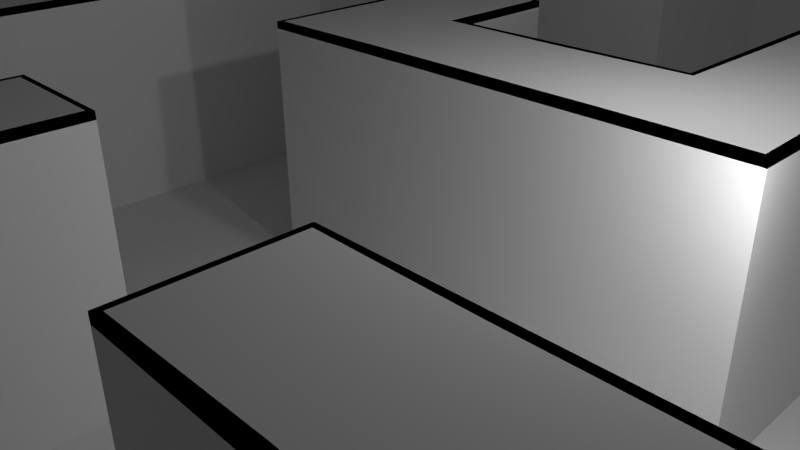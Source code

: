 # Source: Maze_Tile.blend  (saved by Blender 2.76.0; exported with 4.5.12 LTS)
import bpy
from mathutils import Matrix  # noqa: F401  (used for matrix-valued properties, if any)

bpy.ops.wm.read_factory_settings(use_empty=True)
scene = bpy.context.scene
scene.name = 'Scene'

# ---- collections
col_collection_1 = bpy.data.collections.new('Collection 1'); scene.collection.children.link(col_collection_1)

# ---- materials (node trees are filled in below, after node groups)
mat_walls = bpy.data.materials.new('Walls')
mat_walls.alpha_threshold = 0.0
mat_walls.use_transparent_shadow = False
mat_walls.roughness = 0.5
mat_walls.specular_intensity = 0.0
mat_floor = bpy.data.materials.new('Floor')
mat_floor.alpha_threshold = 0.0
mat_floor.use_transparent_shadow = False
mat_floor.roughness = 0.5
mat_floor.specular_intensity = 0.0

# ---- material node trees

# ---- world
world_world = bpy.data.worlds.new('World'); scene.world = world_world
world_world.color = (0.05088, 0.05088, 0.05088)
world_world.use_sun_shadow = False
world_world.sun_shadow_jitter_overblur = 0.0
world_world.cycles.sampling_method = 'MANUAL'
world_world.cycles.sample_map_resolution = 256

# ---- cameras
cam_camera = bpy.data.cameras.new('Camera')
cam_camera.clip_end = 100.0
cam_camera.lens = 35.0
cam_camera.sensor_width = 32.0
cam_camera.sensor_height = 18.0
cam_camera.ortho_scale = 7.314
cam_camera.dof.focus_distance = 0.0
cam_camera.dof.aperture_fstop = 128.0

# ---- lights
light_lamp_003 = bpy.data.lights.new('Lamp.003', 'POINT')
light_lamp_003.transmission_factor = 0.0
light_lamp_003.cutoff_distance = 30.0
light_lamp_003.energy = 100.0
light_lamp_003.shadow_buffer_clip_start = 1.001
light_lamp_003.shadow_soft_size = 0.1
light_lamp_003.shadow_maximum_resolution = 0.006
light_lamp_003.use_absolute_resolution = True
light_lamp_003.cycles.use_multiple_importance_sampling = False
light_lamp_002 = bpy.data.lights.new('Lamp.002', 'POINT')
light_lamp_002.transmission_factor = 0.0
light_lamp_002.cutoff_distance = 30.0
light_lamp_002.energy = 100.0
light_lamp_002.shadow_buffer_clip_start = 1.001
light_lamp_002.shadow_soft_size = 0.1
light_lamp_002.shadow_maximum_resolution = 0.006
light_lamp_002.use_absolute_resolution = True
light_lamp_002.cycles.use_multiple_importance_sampling = False
light_lamp_001 = bpy.data.lights.new('Lamp.001', 'POINT')
light_lamp_001.transmission_factor = 0.0
light_lamp_001.cutoff_distance = 30.0
light_lamp_001.energy = 100.0
light_lamp_001.shadow_buffer_clip_start = 1.001
light_lamp_001.shadow_soft_size = 0.1
light_lamp_001.shadow_maximum_resolution = 0.006
light_lamp_001.use_absolute_resolution = True
light_lamp_001.cycles.use_multiple_importance_sampling = False
light_lamp = bpy.data.lights.new('Lamp', 'POINT')
light_lamp.transmission_factor = 0.0
light_lamp.cutoff_distance = 30.0
light_lamp.energy = 100.0
light_lamp.shadow_buffer_clip_start = 1.001
light_lamp.shadow_soft_size = 0.1
light_lamp.shadow_maximum_resolution = 0.006
light_lamp.use_absolute_resolution = True
light_lamp.cycles.use_multiple_importance_sampling = False

# ---- meshes
me_plane_002 = bpy.data.meshes.new('Plane.002')
me_plane_002.from_pydata([(1.0, -1.0, 0.0), (-1.0, -0.4545, 0.0), (-1.0, -0.6364, 0.0), (-0.09091, -1.0, 0.0), (0.09091, -1.0, 0.0), (0.8182, -1.0, 0.0), (1.0, -0.8182, 0.0), (1.0, -0.6364, 0.0), (1.0, -0.4545, 0.0), (1.0, 0.2727, 0.0), (1.0, 0.4545, 0.0), (0.09091, 1.0, 0.0), (-0.09091, 1.0, 0.0), (-0.2727, 1.0, 0.0), (-0.4545, 1.0, 0.0), (-0.8182, -0.6364, 0.0), (-0.8182, -0.4545, 0.0), (-0.6364, -0.6364, 0.0), (-0.6364, -0.4545, 0.0), (-0.6364, -0.2727, 0.0), (-0.6364, -0.09091, 0.0), (-0.6364, 0.09091, 0.0), (-0.6364, 0.2727, 0.0), (-0.4545, -0.6364, 0.0), (-0.4545, -0.4545, 0.0), (-0.4545, -0.2727, 0.0), (-0.4545, -0.09091, 0.0), (-0.4545, 0.09091, 0.0), (-0.4545, 0.2727, 0.0), (-0.4545, 0.6364, 0.0), (-0.4545, 0.8182, 0.0), (-0.2727, 0.6364, 0.0), (-0.09091, -0.8182, 0.0), (-0.09091, -0.6364, 0.0), (-0.09091, -0.4545, 0.0), (-0.09091, -0.09091, 0.0), (-0.09091, 0.09091, 0.0), (-0.09091, 0.2727, 0.0), (-0.09091, 0.6364, 0.0), (0.09091, -0.8182, 0.0), (0.09091, -0.6364, 0.0), (0.09091, -0.4545, 0.0), (0.09091, -0.09091, 0.0), (0.09091, 0.09091, 0.0), (0.09091, 0.2727, 0.0), (0.09091, 0.6364, 0.0), (0.09091, 0.8182, 0.0), (0.2727, -0.09091, 0.0), (0.2727, 0.09091, 0.0), (0.4545, -0.6364, 0.0), (0.4545, -0.4545, 0.0), (0.4545, -0.09091, 0.0), (0.4545, 0.09091, 0.0), (0.4545, 0.2727, 0.0), (0.4545, 0.4545, 0.0), (0.4545, 0.6364, 0.0), (0.6364, -0.6364, 0.0), (0.6364, -0.4545, 0.0), (0.6364, -0.09091, 0.0), (0.6364, 0.09091, 0.0), (0.6364, 0.2727, 0.0), (0.6364, 0.4545, 0.0), (0.6364, 0.6364, 0.0), (0.8182, -0.8182, 0.0), (0.8182, -0.6364, 0.0), (0.8182, -0.4545, 0.0), (0.8182, 0.2727, 0.0), (0.8182, 0.4545, 0.0), (0.8182, -1.0, 0.3708), (1.0, -1.0, 0.3708), (-1.0, -0.4545, 0.3708), (-1.0, -0.6364, 0.3708), (-0.09091, -1.0, 0.3708), (0.09091, -1.0, 0.3708), (1.0, -0.8182, 0.3708), (1.0, -0.6364, 0.3708), (1.0, -0.4545, 0.3708), (1.0, 0.2727, 0.3708), (1.0, 0.4545, 0.3708), (0.09091, 1.0, 0.3708), (-0.09091, 1.0, 0.3708), (-0.2727, 1.0, 0.3708), (-0.4545, 1.0, 0.3708), (-0.8182, -0.6364, 0.3708), (-0.8182, -0.4545, 0.3708), (-0.6364, -0.6364, 0.3708), (-0.6364, -0.4545, 0.3708), (-0.6364, -0.2727, 0.3708), (-0.6364, -0.09091, 0.3708), (-0.6364, 0.09091, 0.3708), (-0.6364, 0.2727, 0.3708), (-0.4545, 0.8182, 0.3708), (-0.4545, -0.6364, 0.3708), (-0.4545, -0.4545, 0.3708), (-0.4545, -0.2727, 0.3708), (-0.4545, -0.09091, 0.3708), (-0.4545, 0.09091, 0.3708), (-0.4545, 0.2727, 0.3708), (-0.4545, 0.6364, 0.3708), (-0.2727, 0.6364, 0.3708), (-0.09091, -0.8182, 0.3708), (-0.09091, -0.6364, 0.3708), (-0.09091, -0.4545, 0.3708), (-0.09091, -0.09091, 0.3708), (-0.09091, 0.09091, 0.3708), (-0.09091, 0.2727, 0.3708), (-0.09091, 0.6364, 0.3708), (0.09091, 0.8182, 0.3708), (0.09091, -0.8182, 0.3708), (0.09091, -0.6364, 0.3708), (0.09091, -0.4545, 0.3708), (0.09091, -0.09091, 0.3708), (0.09091, 0.09091, 0.3708), (0.09091, 0.2727, 0.3708), (0.09091, 0.6364, 0.3708), (0.2727, -0.09091, 0.3708), (0.2727, 0.09091, 0.3708), (0.4545, -0.6364, 0.3708), (0.4545, -0.4545, 0.3708), (0.4545, -0.09091, 0.3708), (0.4545, 0.09091, 0.3708), (0.4545, 0.2727, 0.3708), (0.4545, 0.4545, 0.3708), (0.4545, 0.6364, 0.3708), (0.6364, -0.6364, 0.3708), (0.6364, -0.4545, 0.3708), (0.6364, -0.09091, 0.3708), (0.6364, 0.09091, 0.3708), (0.6364, 0.2727, 0.3708), (0.6364, 0.4545, 0.3708), (0.6364, 0.6364, 0.3708), (0.8182, -0.8182, 0.3708), (0.8182, -0.6364, 0.3708), (0.8182, -0.4545, 0.3708), (0.8182, 0.2727, 0.3708), (0.8182, 0.4545, 0.3708)], [], [(24, 25, 94, 93), (23, 24, 93, 92), (37, 36, 104, 105), (36, 35, 103, 104), (67, 61, 129, 135), (13, 14, 82, 81), (60, 128, 134, 66), (64, 63, 131, 132), (12, 13, 81, 80), (14, 30, 91, 82), (63, 5, 68, 131), (11, 12, 80, 79), (34, 33, 101, 102), (1, 2, 71, 70), (33, 32, 100, 101), (32, 3, 72, 100), (65, 57, 125, 133), (61, 62, 130, 129), (22, 21, 89, 90), (48, 43, 112, 116), (56, 64, 132, 124), (18, 16, 84, 86), (29, 31, 99, 98), (21, 20, 88, 89), (42, 47, 115, 111), (59, 60, 128, 127), (15, 17, 85, 83), (20, 19, 87, 88), (58, 59, 127, 126), (19, 18, 86, 87), (62, 55, 123, 130), (17, 23, 92, 85), (47, 51, 119, 115), (31, 38, 106, 99), (25, 26, 95, 94), (3, 4, 73, 72), (50, 49, 117, 118), (52, 48, 116, 120), (26, 27, 96, 95), (8, 65, 133, 76), (46, 11, 79, 107), (27, 28, 97, 96), (4, 39, 108, 73), (39, 40, 109, 108), (41, 34, 102, 110), (28, 22, 90, 97), (53, 52, 120, 121), (40, 41, 110, 109), (30, 29, 98, 91), (0, 6, 74, 69), (2, 15, 83, 71), (66, 9, 77, 134), (54, 53, 121, 122), (35, 42, 111, 103), (6, 7, 75, 74), (16, 1, 70, 84), (10, 67, 135, 78), (55, 54, 122, 123), (49, 56, 124, 117), (7, 8, 76, 75), (57, 50, 118, 125), (44, 37, 105, 113), (5, 0, 69, 68), (43, 44, 113, 112), (51, 58, 126, 119), (38, 45, 114, 106), (45, 46, 107, 114), (9, 10, 78, 77)])
_uv = me_plane_002.uv_layers.new(name='UVMap')
_uv.uv.foreach_set('vector', [1.094, 1.032, 0.7805, 1.032, 0.7805, 0.1539, 1.094, 0.1539, 1.408, 1.032, 1.094, 1.032, 1.094, 0.1539, 1.408, 0.1539, -0.1603, 1.032, 0.1533, 1.032, 0.1533, 0.1539, -0.1603, 0.1539, 0.1533, 1.032, 0.4669, 1.032, 0.4669, 0.1539, 0.1533, 0.1539, -1.101, 1.032, -0.7876, 1.032, -0.7876, 0.1539, -1.101, 0.1539, 0.3574, 8.465e-05, 0.7146, 8.452e-05, 0.7146, 0.9999, 0.3574, 0.9999, -0.7876, 1.032, -0.7876, 0.1539, -1.101, 0.1539, -1.101, 1.032, 1.408, 1.032, 1.721, 1.032, 1.721, 0.1539, 1.408, 0.1539, 8.452e-05, 8.473e-05, 0.3574, 8.465e-05, 0.3574, 0.9999, 8.452e-05, 0.9999, 2.035, 1.032, 2.349, 1.032, 2.349, 0.1539, 2.035, 0.1539, 1.721, 1.032, 2.035, 1.032, 2.035, 0.1539, 1.721, 0.1539, 5.995e-05, 5.977e-05, 0.3574, 5.977e-05, 0.3574, 0.9999, 5.977e-05, 0.9999, 1.094, 1.032, 1.408, 1.032, 1.408, 0.1539, 1.094, 0.1539, 0.3344, 0.5, 0.2681, 0.5, 1.408, 0.1539, 0.3344, 0.6854, 1.408, 1.032, 1.721, 1.032, 1.721, 0.1539, 1.408, 0.1539, 1.721, 1.032, 2.035, 1.032, 2.035, 0.1539, 1.721, 0.1539, -1.101, 1.032, -0.7876, 1.032, -0.7876, 0.1539, -1.101, 0.1539, -0.4739, 1.032, -0.7876, 1.032, -0.7876, 0.1539, -0.4739, 0.1539, -0.1603, 1.032, 0.1533, 1.032, 0.1533, 0.1539, -0.1603, 0.1539, -0.1603, 1.032, 0.1533, 1.032, 0.1533, 0.1539, -0.1603, 0.1539, -0.7876, 1.032, -1.101, 1.032, -1.101, 0.1539, -0.7876, 0.1539, 1.408, 1.032, 1.721, 1.032, 1.721, 0.1539, 1.408, 0.1539, 1.094, 1.032, 0.7805, 1.032, 0.7805, 0.1539, 1.094, 0.1539, 0.1533, 1.032, 0.4669, 1.032, 0.4669, 0.1539, 0.1533, 0.1539, 0.1533, 1.032, -0.1603, 1.032, -0.1603, 0.1539, 0.1533, 0.1539, 0.1533, 1.032, -0.1603, 1.032, -0.1603, 0.1539, 0.1533, 0.1539, 1.721, 1.032, 1.408, 1.032, 1.408, 0.1539, 1.721, 0.1539, 0.4669, 1.032, 0.7805, 1.032, 0.7805, 0.1539, 0.4669, 0.1539, 0.4669, 1.032, 0.1533, 1.032, 0.1533, 0.1539, 0.4669, 0.1539, 0.7805, 1.032, 1.094, 1.032, 1.094, 0.1539, 0.7805, 0.1539, -0.7876, 1.032, -0.4739, 1.032, -0.4739, 0.1539, -0.7876, 0.1539, 1.408, 1.032, 1.094, 1.032, 1.094, 0.1539, 1.408, 0.1539, -0.1603, 1.032, -0.4739, 1.032, -0.4739, 0.1539, -0.1603, 0.1539, 0.7805, 1.032, 0.4669, 1.032, 0.4669, 0.1539, 0.7805, 0.1539, 0.7805, 1.032, 0.4669, 1.032, 0.4669, 0.1539, 0.7805, 0.1539, 0.4669, 0.5, 0.5331, 0.5, 0.1533, 0.1539, 0.4669, 0.1539, 1.094, 1.032, 1.408, 1.032, 1.408, 0.1539, 1.094, 0.1539, -0.4739, 1.032, -0.1603, 1.032, -0.1603, 0.1539, -0.4739, 0.1539, 0.4669, 1.032, 0.1533, 1.032, 0.1533, 0.1539, 0.4669, 0.1539, 2.035, 1.032, 2.349, 1.032, 2.349, 0.1539, 2.035, 0.1539, -1.101, 1.032, -1.415, 1.032, -1.415, 0.1539, -1.101, 0.1539, 0.1533, 1.032, -0.1603, 1.032, -0.1603, 0.1539, 0.1533, 0.1539, 2.035, 1.032, 1.721, 1.032, 1.721, 0.1539, 2.035, 0.1539, 1.721, 1.032, 1.408, 1.032, 1.408, 0.1539, 1.721, 0.1539, 0.1533, 1.032, 0.4669, 1.032, 0.4669, 0.1539, 0.1533, 0.1539, 1.094, 1.032, 1.408, 1.032, 1.408, 0.1539, 1.094, 0.1539, -0.1603, 1.032, 0.1533, 1.032, 0.1533, 0.1539, -0.1603, 0.1539, 1.408, 1.032, 1.094, 1.032, 1.094, 0.1539, 1.408, 0.1539, -1.101, 1.032, -0.7876, 1.032, -0.7876, 0.1539, -1.101, 0.1539, 0.0, 1.0, 2.155e-07, 0.6667, 0.7287, 0.6667, 0.7287, 1.0, 2.035, 1.032, 1.721, 1.032, 1.721, 0.1539, 2.035, 0.1539, -1.101, 1.032, -1.415, 1.032, -1.415, 0.1539, -1.101, 0.1539, -0.4739, 1.032, -0.1603, 1.032, -0.1603, 0.1539, -0.4739, 0.1539, 0.4669, 1.032, 0.1533, 1.032, 0.1533, 0.1539, 0.4669, 0.1539, 2.155e-07, 0.6667, 1.381e-07, 0.3333, 0.7287, 0.3333, 0.7287, 0.6667, 1.721, 1.032, 2.035, 1.032, 2.035, 0.1539, 1.721, 0.1539, 2.035, 1.032, 2.349, 1.032, 2.349, 0.1539, 2.035, 0.1539, -0.7876, 1.032, -0.4739, 1.032, -0.4739, 0.1539, -0.7876, 0.1539, -0.4739, 1.032, -0.7876, 1.032, -0.7876, 0.1539, -0.4739, 0.1539, 1.381e-07, 0.3333, 6.07e-08, 1.639e-07, 0.7287, 0.0, 0.7287, 0.3333, -0.7876, 1.032, -0.4739, 1.032, -0.4739, 0.1539, -0.7876, 0.1539, 0.1533, 1.032, 0.4669, 1.032, 0.4669, 0.1539, 0.1533, 0.1539, 7.034e-05, 7.002e-05, 0.4904, 7.003e-05, 0.4904, 0.9999, 7.002e-05, 0.9999, 0.1533, 1.032, -0.1603, 1.032, -0.1603, 0.1539, 0.1533, 0.1539, -0.4739, 1.032, -0.7876, 1.032, -0.7876, 0.1539, -0.4739, 0.1539, 0.4669, 1.032, 0.1533, 1.032, 0.1533, 0.1539, 0.4669, 0.1539, -0.7876, 1.032, -1.101, 1.032, -1.101, 0.1539, -0.7876, 0.1539, 5.991e-05, 5.977e-05, 0.3574, 5.977e-05, 0.3574, 0.9999, 5.977e-05, 0.9999])
me_plane_002.materials.append(mat_walls)
me_plane_002.use_remesh_preserve_volume = False
me_plane_002.use_remesh_preserve_attributes = False
me_plane_002.use_mirror_vertex_groups = False
me_plane_002.update()
me_plane_001 = bpy.data.meshes.new('Plane.001')
me_plane_001.from_pydata([(0.8182, -1.0, 0.3708), (1.0, -1.0, 0.3708), (-1.0, -0.4545, 0.3708), (-1.0, -0.6364, 0.3708), (-0.09091, -1.0, 0.3708), (0.09091, -1.0, 0.3708), (1.0, -0.8182, 0.3708), (1.0, -0.6364, 0.3708), (1.0, -0.4545, 0.3708), (1.0, 0.2727, 0.3708), (1.0, 0.4545, 0.3708), (0.09091, 1.0, 0.3708), (-0.09091, 1.0, 0.3708), (-0.2727, 1.0, 0.3708), (-0.4545, 1.0, 0.3708), (-0.8182, -0.6364, 0.3708), (-0.8182, -0.4545, 0.3708), (-0.6364, -0.6364, 0.3708), (-0.6364, -0.4545, 0.3708), (-0.6364, -0.2727, 0.3708), (-0.6364, -0.09091, 0.3708), (-0.6364, 0.09091, 0.3708), (-0.6364, 0.2727, 0.3708), (-0.4545, 0.8182, 0.3708), (-0.4545, -0.6364, 0.3708), (-0.4545, -0.4545, 0.3708), (-0.4545, -0.2727, 0.3708), (-0.4545, -0.09091, 0.3708), (-0.4545, 0.09091, 0.3708), (-0.4545, 0.2727, 0.3708), (-0.4545, 0.6364, 0.3708), (-0.2727, 0.8182, 0.3708), (-0.2727, 0.6364, 0.3708), (-0.09091, 0.8182, 0.3708), (-0.09091, -0.8182, 0.3708), (-0.09091, -0.6364, 0.3708), (-0.09091, -0.4545, 0.3708), (-0.09091, -0.09091, 0.3708), (-0.09091, 0.09091, 0.3708), (-0.09091, 0.2727, 0.3708), (-0.09091, 0.6364, 0.3708), (0.09091, 0.8182, 0.3708), (0.09091, -0.8182, 0.3708), (0.09091, -0.6364, 0.3708), (0.09091, -0.4545, 0.3708), (0.09091, -0.09091, 0.3708), (0.09091, 0.09091, 0.3708), (0.09091, 0.2727, 0.3708), (0.09091, 0.6364, 0.3708), (0.2727, -0.09091, 0.3708), (0.2727, 0.09091, 0.3708), (0.4545, -0.6364, 0.3708), (0.4545, -0.4545, 0.3708), (0.4545, -0.09091, 0.3708), (0.4545, 0.09091, 0.3708), (0.4545, 0.2727, 0.3708), (0.4545, 0.4545, 0.3708), (0.4545, 0.6364, 0.3708), (0.6364, -0.6364, 0.3708), (0.6364, -0.4545, 0.3708), (0.6364, -0.09091, 0.3708), (0.6364, 0.09091, 0.3708), (0.6364, 0.2727, 0.3708), (0.6364, 0.4545, 0.3708), (0.6364, 0.6364, 0.3708), (0.8182, -0.8182, 0.3708), (0.8182, -0.6364, 0.3708), (0.8182, -0.4545, 0.3708), (0.8182, 0.2727, 0.3708), (0.8182, 0.4545, 0.3708)], [], [(23, 31, 13, 14), (31, 33, 12, 13), (33, 41, 11, 12), (3, 15, 16, 2), (15, 17, 18, 16), (17, 24, 25, 18), (18, 25, 26, 19), (19, 26, 27, 20), (20, 27, 28, 21), (21, 28, 29, 22), (30, 32, 31, 23), (32, 40, 33, 31), (4, 5, 42, 34), (34, 42, 43, 35), (35, 43, 44, 36), (37, 45, 46, 38), (38, 46, 47, 39), (40, 48, 41, 33), (45, 49, 50, 46), (49, 53, 54, 50), (51, 58, 59, 52), (53, 60, 61, 54), (54, 61, 62, 55), (55, 62, 63, 56), (56, 63, 64, 57), (58, 66, 67, 59), (62, 68, 69, 63), (0, 1, 6, 65), (65, 6, 7, 66), (66, 7, 8, 67), (68, 9, 10, 69)])
_uv = me_plane_001.uv_layers.new(name='UVMap')
_uv.uv.foreach_set('vector', [-0.2688, 1.884, 0.03873, 1.884, 0.03873, 2.191, -0.2688, 2.191, 0.03873, 1.884, 0.3462, 1.884, 0.3462, 2.191, 0.03873, 2.191, 0.3462, 1.884, 0.6538, 1.884, 0.6538, 2.191, 0.3462, 2.191, -1.191, -0.5763, -0.8838, -0.5763, -0.8838, -0.2688, -1.191, -0.2688, -0.8838, -0.5763, -0.5763, -0.5763, -0.5763, -0.2688, -0.8838, -0.2688, -0.5763, -0.5763, -0.2688, -0.5763, -0.2688, -0.2688, -0.5763, -0.2688, -0.5763, -0.2688, -0.2688, -0.2688, -0.2688, 0.03873, -0.5763, 0.03873, -0.5763, 0.03873, -0.2688, 0.03873, -0.2688, 0.3462, -0.5763, 0.3462, -0.5763, 0.3462, -0.2688, 0.3462, -0.2688, 0.6538, -0.5763, 0.6538, -0.5763, 0.6538, -0.2688, 0.6538, -0.2688, 0.9613, -0.5763, 0.9613, -0.2688, 1.576, 0.03873, 1.576, 0.03873, 1.884, -0.2688, 1.884, 0.03873, 1.576, 0.3462, 1.576, 0.3462, 1.884, 0.03873, 1.884, 0.3462, -1.191, 0.6538, -1.191, 0.6538, -0.8838, 0.3462, -0.8838, 0.3462, -0.8838, 0.6538, -0.8838, 0.6538, -0.5763, 0.3462, -0.5763, 0.3462, -0.5763, 0.6538, -0.5763, 0.6538, -0.2688, 0.3462, -0.2688, 0.3462, 0.3462, 0.6538, 0.3462, 0.6538, 0.6538, 0.3462, 0.6538, 0.3462, 0.6538, 0.6538, 0.6538, 0.6538, 0.9613, 0.3462, 0.9613, 0.3462, 1.576, 0.6538, 1.576, 0.6538, 1.884, 0.3462, 1.884, 0.6538, 0.3462, 0.9613, 0.3462, 0.9613, 0.6538, 0.6538, 0.6538, 0.9613, 0.3462, 1.269, 0.3462, 1.269, 0.6538, 0.9613, 0.6538, 1.269, -0.5763, 1.576, -0.5763, 1.576, -0.2688, 1.269, -0.2688, 1.269, 0.3462, 1.576, 0.3462, 1.576, 0.6538, 1.269, 0.6538, 1.269, 0.6538, 1.576, 0.6538, 1.576, 0.9613, 1.269, 0.9613, 1.269, 0.9613, 1.576, 0.9613, 1.576, 1.269, 1.269, 1.269, 1.269, 1.269, 1.576, 1.269, 1.576, 1.576, 1.269, 1.576, 1.576, -0.5763, 1.884, -0.5763, 1.884, -0.2688, 1.576, -0.2688, 1.576, 0.9613, 1.884, 0.9613, 1.884, 1.269, 1.576, 1.269, 1.884, -1.191, 2.191, -1.191, 2.191, -0.8838, 1.884, -0.8838, 1.884, -0.8838, 2.191, -0.8838, 2.191, -0.5763, 1.884, -0.5763, 1.884, -0.5763, 2.191, -0.5763, 2.191, -0.2688, 1.884, -0.2688, 1.884, 0.9613, 2.191, 0.9613, 2.191, 1.269, 1.884, 1.269])
me_plane_001.materials.append(mat_floor)
me_plane_001.use_remesh_preserve_volume = False
me_plane_001.use_remesh_preserve_attributes = False
me_plane_001.use_mirror_vertex_groups = False
me_plane_001.update()
me_plane = bpy.data.meshes.new('Plane')
me_plane.from_pydata([(-1.0, -1.0, 0.0), (-1.0, 1.0, 0.0), (1.0, 1.0, 0.0), (-1.0, 0.8182, 0.0), (-1.0, 0.6364, 0.0), (-1.0, 0.4545, 0.0), (-1.0, 0.2727, 0.0), (-1.0, 0.09091, 0.0), (-1.0, -0.09091, 0.0), (-1.0, -0.2727, 0.0), (-1.0, -0.4545, 0.0), (-1.0, -0.6364, 0.0), (-1.0, -0.8182, 0.0), (-0.8182, -1.0, 0.0), (-0.6364, -1.0, 0.0), (-0.4545, -1.0, 0.0), (-0.2727, -1.0, 0.0), (-0.09091, -1.0, 0.0), (0.09091, -1.0, 0.0), (0.2727, -1.0, 0.0), (0.4545, -1.0, 0.0), (0.6364, -1.0, 0.0), (0.8182, -1.0, 0.0), (1.0, -0.4545, 0.0), (1.0, -0.2727, 0.0), (1.0, -0.09091, 0.0), (1.0, 0.09091, 0.0), (1.0, 0.2727, 0.0), (1.0, 0.4545, 0.0), (1.0, 0.6364, 0.0), (1.0, 0.8182, 0.0), (0.8182, 1.0, 0.0), (0.6364, 1.0, 0.0), (0.4545, 1.0, 0.0), (0.2727, 1.0, 0.0), (0.09091, 1.0, 0.0), (-0.4545, 1.0, 0.0), (-0.6364, 1.0, 0.0), (-0.8182, 1.0, 0.0), (-0.8182, -0.8182, 0.0), (-0.8182, -0.6364, 0.0), (-0.8182, -0.4545, 0.0), (-0.8182, -0.2727, 0.0), (-0.8182, -0.09091, 0.0), (-0.8182, 0.09091, 0.0), (-0.8182, 0.2727, 0.0), (-0.8182, 0.4545, 0.0), (-0.8182, 0.6364, 0.0), (-0.8182, 0.8182, 0.0), (-0.6364, -0.8182, 0.0), (-0.6364, -0.6364, 0.0), (-0.6364, -0.4545, 0.0), (-0.6364, -0.2727, 0.0), (-0.6364, -0.09091, 0.0), (-0.6364, 0.09091, 0.0), (-0.6364, 0.2727, 0.0), (-0.6364, 0.4545, 0.0), (-0.6364, 0.6364, 0.0), (-0.6364, 0.8182, 0.0), (-0.4545, -0.8182, 0.0), (-0.4545, -0.6364, 0.0), (-0.4545, -0.4545, 0.0), (-0.4545, -0.2727, 0.0), (-0.4545, -0.09091, 0.0), (-0.4545, 0.09091, 0.0), (-0.4545, 0.2727, 0.0), (-0.4545, 0.4545, 0.0), (-0.4545, 0.6364, 0.0), (-0.4545, 0.8182, 0.0), (-0.2727, -0.8182, 0.0), (-0.2727, -0.6364, 0.0), (-0.2727, -0.4545, 0.0), (-0.2727, -0.2727, 0.0), (-0.2727, -0.09091, 0.0), (-0.2727, 0.09091, 0.0), (-0.2727, 0.2727, 0.0), (-0.2727, 0.4545, 0.0), (-0.2727, 0.6364, 0.0), (-0.09091, -0.8182, 0.0), (-0.09091, -0.6364, 0.0), (-0.09091, -0.4545, 0.0), (-0.09091, -0.2727, 0.0), (-0.09091, -0.09091, 0.0), (-0.09091, 0.09091, 0.0), (-0.09091, 0.2727, 0.0), (-0.09091, 0.4545, 0.0), (-0.09091, 0.6364, 0.0), (0.09091, -0.8182, 0.0), (0.09091, -0.6364, 0.0), (0.09091, -0.4545, 0.0), (0.09091, -0.2727, 0.0), (0.09091, -0.09091, 0.0), (0.09091, 0.09091, 0.0), (0.09091, 0.2727, 0.0), (0.09091, 0.4545, 0.0), (0.09091, 0.6364, 0.0), (0.09091, 0.8182, 0.0), (0.2727, -0.8182, 0.0), (0.2727, -0.6364, 0.0), (0.2727, -0.4545, 0.0), (0.2727, -0.2727, 0.0), (0.2727, -0.09091, 0.0), (0.2727, 0.09091, 0.0), (0.2727, 0.2727, 0.0), (0.2727, 0.4545, 0.0), (0.2727, 0.6364, 0.0), (0.2727, 0.8182, 0.0), (0.4545, -0.8182, 0.0), (0.4545, -0.6364, 0.0), (0.4545, -0.4545, 0.0), (0.4545, -0.2727, 0.0), (0.4545, -0.09091, 0.0), (0.4545, 0.09091, 0.0), (0.4545, 0.2727, 0.0), (0.4545, 0.4545, 0.0), (0.4545, 0.6364, 0.0), (0.4545, 0.8182, 0.0), (0.6364, -0.8182, 0.0), (0.6364, -0.6364, 0.0), (0.6364, -0.4545, 0.0), (0.6364, -0.2727, 0.0), (0.6364, -0.09091, 0.0), (0.6364, 0.09091, 0.0), (0.6364, 0.2727, 0.0), (0.6364, 0.4545, 0.0), (0.6364, 0.6364, 0.0), (0.6364, 0.8182, 0.0), (0.8182, -0.8182, 0.0), (0.8182, -0.6364, 0.0), (0.8182, -0.4545, 0.0), (0.8182, -0.2727, 0.0), (0.8182, -0.09091, 0.0), (0.8182, 0.09091, 0.0), (0.8182, 0.2727, 0.0), (0.8182, 0.4545, 0.0), (0.8182, 0.6364, 0.0), (0.8182, 0.8182, 0.0)], [], [(136, 30, 2, 31), (3, 48, 38, 1), (48, 58, 37, 38), (58, 68, 36, 37), (96, 106, 34, 35), (106, 116, 33, 34), (116, 126, 32, 33), (126, 136, 31, 32), (0, 13, 39, 12), (12, 39, 40, 11), (10, 41, 42, 9), (9, 42, 43, 8), (8, 43, 44, 7), (7, 44, 45, 6), (6, 45, 46, 5), (5, 46, 47, 4), (4, 47, 48, 3), (13, 14, 49, 39), (39, 49, 50, 40), (41, 51, 52, 42), (42, 52, 53, 43), (43, 53, 54, 44), (44, 54, 55, 45), (45, 55, 56, 46), (46, 56, 57, 47), (47, 57, 58, 48), (14, 15, 59, 49), (49, 59, 60, 50), (55, 65, 66, 56), (56, 66, 67, 57), (57, 67, 68, 58), (15, 16, 69, 59), (59, 69, 70, 60), (60, 70, 71, 61), (61, 71, 72, 62), (62, 72, 73, 63), (63, 73, 74, 64), (64, 74, 75, 65), (65, 75, 76, 66), (66, 76, 77, 67), (16, 17, 78, 69), (69, 78, 79, 70), (70, 79, 80, 71), (71, 80, 81, 72), (72, 81, 82, 73), (73, 82, 83, 74), (74, 83, 84, 75), (75, 84, 85, 76), (76, 85, 86, 77), (80, 89, 90, 81), (81, 90, 91, 82), (84, 93, 94, 85), (85, 94, 95, 86), (18, 19, 97, 87), (87, 97, 98, 88), (88, 98, 99, 89), (89, 99, 100, 90), (90, 100, 101, 91), (92, 102, 103, 93), (93, 103, 104, 94), (94, 104, 105, 95), (95, 105, 106, 96), (19, 20, 107, 97), (97, 107, 108, 98), (98, 108, 109, 99), (99, 109, 110, 100), (100, 110, 111, 101), (102, 112, 113, 103), (103, 113, 114, 104), (104, 114, 115, 105), (105, 115, 116, 106), (20, 21, 117, 107), (107, 117, 118, 108), (109, 119, 120, 110), (110, 120, 121, 111), (115, 125, 126, 116), (21, 22, 127, 117), (117, 127, 128, 118), (119, 129, 130, 120), (120, 130, 131, 121), (121, 131, 132, 122), (122, 132, 133, 123), (124, 134, 135, 125), (125, 135, 136, 126), (129, 23, 24, 130), (130, 24, 25, 131), (131, 25, 26, 132), (132, 26, 27, 133), (134, 28, 29, 135), (135, 29, 30, 136)])
_uv = me_plane.uv_layers.new(name='UVMap')
_uv.uv.foreach_set('vector', [1.884, 1.884, 2.191, 1.884, 2.191, 2.191, 1.884, 2.191, -1.191, 1.884, -0.8838, 1.884, -0.8838, 2.191, -1.191, 2.191, -0.8838, 1.884, -0.5763, 1.884, -0.5763, 2.191, -0.8838, 2.191, -0.5763, 1.884, -0.2688, 1.884, -0.2688, 2.191, -0.5763, 2.191, 0.6538, 1.884, 0.9613, 1.884, 0.9613, 2.191, 0.6538, 2.191, 0.9613, 1.884, 1.269, 1.884, 1.269, 2.191, 0.9613, 2.191, 1.269, 1.884, 1.576, 1.884, 1.576, 2.191, 1.269, 2.191, 1.576, 1.884, 1.884, 1.884, 1.884, 2.191, 1.576, 2.191, -1.191, -1.191, -0.8838, -1.191, -0.8838, -0.8838, -1.191, -0.8838, -1.191, -0.8838, -0.8838, -0.8838, -0.8838, -0.5763, -1.191, -0.5763, -1.191, -0.2688, -0.8838, -0.2688, -0.8838, 0.03873, -1.191, 0.03873, -1.191, 0.03873, -0.8838, 0.03873, -0.8838, 0.3462, -1.191, 0.3462, -1.191, 0.3462, -0.8838, 0.3462, -0.8838, 0.6538, -1.191, 0.6538, -1.191, 0.6538, -0.8838, 0.6538, -0.8838, 0.9613, -1.191, 0.9613, -1.191, 0.9613, -0.8838, 0.9613, -0.8838, 1.269, -1.191, 1.269, -1.191, 1.269, -0.8838, 1.269, -0.8838, 1.576, -1.191, 1.576, -1.191, 1.576, -0.8838, 1.576, -0.8838, 1.884, -1.191, 1.884, -0.8838, -1.191, -0.5763, -1.191, -0.5763, -0.8838, -0.8838, -0.8838, -0.8838, -0.8838, -0.5763, -0.8838, -0.5763, -0.5763, -0.8838, -0.5763, -0.8838, -0.2688, -0.5763, -0.2688, -0.5763, 0.03873, -0.8838, 0.03873, -0.8838, 0.03873, -0.5763, 0.03873, -0.5763, 0.3462, -0.8838, 0.3462, -0.8838, 0.3462, -0.5763, 0.3462, -0.5763, 0.6538, -0.8838, 0.6538, -0.8838, 0.6538, -0.5763, 0.6538, -0.5763, 0.9613, -0.8838, 0.9613, -0.8838, 0.9613, -0.5763, 0.9613, -0.5763, 1.269, -0.8838, 1.269, -0.8838, 1.269, -0.5763, 1.269, -0.5763, 1.576, -0.8838, 1.576, -0.8838, 1.576, -0.5763, 1.576, -0.5763, 1.884, -0.8838, 1.884, -0.5763, -1.191, -0.2688, -1.191, -0.2688, -0.8838, -0.5763, -0.8838, -0.5763, -0.8838, -0.2688, -0.8838, -0.2688, -0.5763, -0.5763, -0.5763, -0.5763, 0.9613, -0.2688, 0.9613, -0.2688, 1.269, -0.5763, 1.269, -0.5763, 1.269, -0.2688, 1.269, -0.2688, 1.576, -0.5763, 1.576, -0.5763, 1.576, -0.2688, 1.576, -0.2688, 1.884, -0.5763, 1.884, -0.2688, -1.191, 0.03873, -1.191, 0.03873, -0.8838, -0.2688, -0.8838, -0.2688, -0.8838, 0.03873, -0.8838, 0.03873, -0.5763, -0.2688, -0.5763, -0.2688, -0.5763, 0.03873, -0.5763, 0.03873, -0.2688, -0.2688, -0.2688, -0.2688, -0.2688, 0.03873, -0.2688, 0.03873, 0.03873, -0.2688, 0.03873, -0.2688, 0.03873, 0.03873, 0.03873, 0.03873, 0.3462, -0.2688, 0.3462, -0.2688, 0.3462, 0.03873, 0.3462, 0.03873, 0.6538, -0.2688, 0.6538, -0.2688, 0.6538, 0.03873, 0.6538, 0.03873, 0.9613, -0.2688, 0.9613, -0.2688, 0.9613, 0.03873, 0.9613, 0.03873, 1.269, -0.2688, 1.269, -0.2688, 1.269, 0.03873, 1.269, 0.03873, 1.576, -0.2688, 1.576, 0.03873, -1.191, 0.3462, -1.191, 0.3462, -0.8838, 0.03873, -0.8838, 0.03873, -0.8838, 0.3462, -0.8838, 0.3462, -0.5763, 0.03873, -0.5763, 0.03873, -0.5763, 0.3462, -0.5763, 0.3462, -0.2688, 0.03873, -0.2688, 0.03873, -0.2688, 0.3462, -0.2688, 0.3462, 0.03873, 0.03873, 0.03873, 0.03873, 0.03873, 0.3462, 0.03873, 0.3462, 0.3462, 0.03873, 0.3462, 0.03873, 0.3462, 0.3462, 0.3462, 0.3462, 0.6538, 0.03873, 0.6538, 0.03873, 0.6538, 0.3462, 0.6538, 0.3462, 0.9613, 0.03873, 0.9613, 0.03873, 0.9613, 0.3462, 0.9613, 0.3462, 1.269, 0.03873, 1.269, 0.03873, 1.269, 0.3462, 1.269, 0.3462, 1.576, 0.03873, 1.576, 0.3462, -0.2688, 0.6538, -0.2688, 0.6538, 0.03873, 0.3462, 0.03873, 0.3462, 0.03873, 0.6538, 0.03873, 0.6538, 0.3462, 0.3462, 0.3462, 0.3462, 0.9613, 0.6538, 0.9613, 0.6538, 1.269, 0.3462, 1.269, 0.3462, 1.269, 0.6538, 1.269, 0.6538, 1.576, 0.3462, 1.576, 0.6538, -1.191, 0.9613, -1.191, 0.9613, -0.8838, 0.6538, -0.8838, 0.6538, -0.8838, 0.9613, -0.8838, 0.9613, -0.5763, 0.6538, -0.5763, 0.6538, -0.5763, 0.9613, -0.5763, 0.9613, -0.2688, 0.6538, -0.2688, 0.6538, -0.2688, 0.9613, -0.2688, 0.9613, 0.03873, 0.6538, 0.03873, 0.6538, 0.03873, 0.9613, 0.03873, 0.9613, 0.3462, 0.6538, 0.3462, 0.6538, 0.6538, 0.9613, 0.6538, 0.9613, 0.9613, 0.6538, 0.9613, 0.6538, 0.9613, 0.9613, 0.9613, 0.9613, 1.269, 0.6538, 1.269, 0.6538, 1.269, 0.9613, 1.269, 0.9613, 1.576, 0.6538, 1.576, 0.6538, 1.576, 0.9613, 1.576, 0.9613, 1.884, 0.6538, 1.884, 0.9613, -1.191, 1.269, -1.191, 1.269, -0.8838, 0.9613, -0.8838, 0.9613, -0.8838, 1.269, -0.8838, 1.269, -0.5763, 0.9613, -0.5763, 0.9613, -0.5763, 1.269, -0.5763, 1.269, -0.2688, 0.9613, -0.2688, 0.9613, -0.2688, 1.269, -0.2688, 1.269, 0.03873, 0.9613, 0.03873, 0.9613, 0.03873, 1.269, 0.03873, 1.269, 0.3462, 0.9613, 0.3462, 0.9613, 0.6538, 1.269, 0.6538, 1.269, 0.9613, 0.9613, 0.9613, 0.9613, 0.9613, 1.269, 0.9613, 1.269, 1.269, 0.9613, 1.269, 0.9613, 1.269, 1.269, 1.269, 1.269, 1.576, 0.9613, 1.576, 0.9613, 1.576, 1.269, 1.576, 1.269, 1.884, 0.9613, 1.884, 1.269, -1.191, 1.576, -1.191, 1.576, -0.8838, 1.269, -0.8838, 1.269, -0.8838, 1.576, -0.8838, 1.576, -0.5763, 1.269, -0.5763, 1.269, -0.2688, 1.576, -0.2688, 1.576, 0.03873, 1.269, 0.03873, 1.269, 0.03873, 1.576, 0.03873, 1.576, 0.3462, 1.269, 0.3462, 1.269, 1.576, 1.576, 1.576, 1.576, 1.884, 1.269, 1.884, 1.576, -1.191, 1.884, -1.191, 1.884, -0.8838, 1.576, -0.8838, 1.576, -0.8838, 1.884, -0.8838, 1.884, -0.5763, 1.576, -0.5763, 1.576, -0.2688, 1.884, -0.2688, 1.884, 0.03873, 1.576, 0.03873, 1.576, 0.03873, 1.884, 0.03873, 1.884, 0.3462, 1.576, 0.3462, 1.576, 0.3462, 1.884, 0.3462, 1.884, 0.6538, 1.576, 0.6538, 1.576, 0.6538, 1.884, 0.6538, 1.884, 0.9613, 1.576, 0.9613, 1.576, 1.269, 1.884, 1.269, 1.884, 1.576, 1.576, 1.576, 1.576, 1.576, 1.884, 1.576, 1.884, 1.884, 1.576, 1.884, 1.884, -0.2688, 2.191, -0.2688, 2.191, 0.03873, 1.884, 0.03873, 1.884, 0.03873, 2.191, 0.03873, 2.191, 0.3462, 1.884, 0.3462, 1.884, 0.3462, 2.191, 0.3462, 2.191, 0.6538, 1.884, 0.6538, 1.884, 0.6538, 2.191, 0.6538, 2.191, 0.9613, 1.884, 0.9613, 1.884, 1.269, 2.191, 1.269, 2.191, 1.576, 1.884, 1.576, 1.884, 1.576, 2.191, 1.576, 2.191, 1.884, 1.884, 1.884])
me_plane.materials.append(mat_floor)
me_plane.use_remesh_preserve_volume = False
me_plane.use_remesh_preserve_attributes = False
me_plane.use_mirror_vertex_groups = False
me_plane.update()

# ---- objects
ob_lamp_003 = bpy.data.objects.new('Lamp.003', light_lamp_003)
ob_maze_walls = bpy.data.objects.new('Maze_Walls', me_plane_002)
ob_maze_roof = bpy.data.objects.new('Maze_Roof', me_plane_001)
ob_lamp_002 = bpy.data.objects.new('Lamp.002', light_lamp_002)
ob_lamp_001 = bpy.data.objects.new('Lamp.001', light_lamp_001)
ob_maze_floor = bpy.data.objects.new('Maze_Floor', me_plane)
ob_lamp = bpy.data.objects.new('Lamp', light_lamp)
ob_camera = bpy.data.objects.new('Camera', cam_camera)

# ---- transforms, parenting, visibility, modifiers, constraints
ob_lamp_003.location = (-1.996, 10.81, 3.486)
ob_lamp_003.rotation_euler = (0.6503, 0.05522, 1.866)
ob_lamp_003.lock_rotations_4d = False
ob_lamp_003.empty_display_type = 'ARROWS'
ob_lamp_003.color = (0.0, 0.0, 0.0, 0.0)
ob_lamp_003.lineart.crease_threshold = 0.0
ob_maze_walls.location = (0.0, 0.0, 0.0)
ob_maze_walls.scale = (8.0, 8.0, 8.091)
ob_maze_walls.lineart.crease_threshold = 0.0
_m = ob_maze_walls.modifiers.new('Solidify', 'SOLIDIFY')
_m.nonmanifold_thickness_mode = 'FIXED'
_m.nonmanifold_merge_threshold = 0.0003
ob_maze_roof.location = (0.0, 0.0, 0.0)
ob_maze_roof.scale = (8.0, 8.0, 8.091)
ob_maze_roof.lineart.crease_threshold = 0.0
_m = ob_maze_roof.modifiers.new('Solidify', 'SOLIDIFY')
_m.nonmanifold_thickness_mode = 'FIXED'
_m.nonmanifold_merge_threshold = 0.0003
ob_lamp_002.location = (-2.432, -4.49, -2.791)
ob_lamp_002.rotation_euler = (0.6503, 0.05522, 1.866)
ob_lamp_002.lock_rotations_4d = False
ob_lamp_002.empty_display_type = 'ARROWS'
ob_lamp_002.color = (0.0, 0.0, 0.0, 0.0)
ob_lamp_002.hide_viewport = True
ob_lamp_002.lineart.crease_threshold = 0.0
ob_lamp_001.location = (4.335, -0.6147, 5.224)
ob_lamp_001.rotation_euler = (0.6503, 0.05522, 1.866)
ob_lamp_001.lock_rotations_4d = False
ob_lamp_001.empty_display_type = 'ARROWS'
ob_lamp_001.color = (0.0, 0.0, 0.0, 0.0)
ob_lamp_001.lineart.crease_threshold = 0.0
ob_maze_floor.location = (0.0, 0.0, 0.0)
ob_maze_floor.scale = (8.0, 8.0, 8.091)
ob_maze_floor.lineart.crease_threshold = 0.0
_m = ob_maze_floor.modifiers.new('Solidify', 'SOLIDIFY')
_m.nonmanifold_thickness_mode = 'FIXED'
_m.nonmanifold_merge_threshold = 0.0003
ob_lamp.location = (5.655, -1.806, 3.149)
ob_lamp.rotation_euler = (0.6503, 0.05522, 1.866)
ob_lamp.lock_rotations_4d = False
ob_lamp.empty_display_type = 'ARROWS'
ob_lamp.color = (0.0, 0.0, 0.0, 0.0)
ob_lamp.hide_viewport = True
ob_lamp.lineart.crease_threshold = 0.0
ob_camera.location = (7.481, -6.508, 5.344)
ob_camera.rotation_euler = (1.109, 0.01082, 0.8149)
ob_camera.lock_rotations_4d = False
ob_camera.empty_display_type = 'ARROWS'
ob_camera.color = (0.0, 0.0, 0.0, 0.0)
ob_camera.hide_viewport = True
ob_camera.display_type = 'WIRE'
ob_camera.lineart.crease_threshold = 0.0

# ---- collection membership
col_collection_1.objects.link(ob_lamp_003)
col_collection_1.objects.link(ob_maze_walls)
col_collection_1.objects.link(ob_maze_roof)
col_collection_1.objects.link(ob_lamp_002)
col_collection_1.objects.link(ob_lamp_001)
col_collection_1.objects.link(ob_maze_floor)
col_collection_1.objects.link(ob_lamp)
col_collection_1.objects.link(ob_camera)

# ---- scene / render settings (as saved in the file)
scene.camera = ob_camera
scene.frame_start = 1; scene.frame_end = 250; scene.frame_set(1)
scene.render.engine = 'BLENDER_EEVEE_NEXT'
scene.render.resolution_percentage = 50
scene.render.dither_intensity = 0.0
scene.cycles.use_denoising = False
scene.cycles.samples = 10
scene.cycles.sampling_pattern = 'TABULATED_SOBOL'
scene.cycles.light_sampling_threshold = 0.0
scene.cycles.use_adaptive_sampling = False
scene.cycles.use_light_tree = False
scene.cycles.blur_glossy = 0.0
scene.cycles.pixel_filter_type = 'GAUSSIAN'
scene.cycles.sample_clamp_indirect = 0.0
scene.view_settings.view_transform = 'Standard'
bpy.context.view_layer.update()
